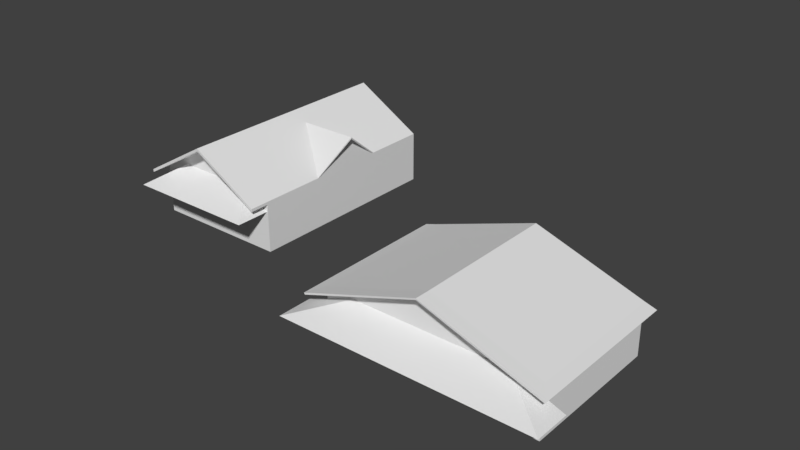 # Source: casa5.blend  (saved by Blender 2.79.0; exported with 4.5.12 LTS)
import bpy
from mathutils import Matrix  # noqa: F401  (used for matrix-valued properties, if any)

bpy.ops.wm.read_factory_settings(use_empty=True)
scene = bpy.context.scene
scene.name = 'Scene'

# ---- collections
col_collection_1 = bpy.data.collections.new('Collection 1'); scene.collection.children.link(col_collection_1)

# ---- world
world_world = bpy.data.worlds.new('World'); scene.world = world_world
world_world.color = (0.05088, 0.05088, 0.05088)
world_world.use_sun_shadow = False
world_world.sun_shadow_jitter_overblur = 0.0
world_world.cycles.sampling_method = 'MANUAL'

# ---- meshes
me_cube_002 = bpy.data.meshes.new('Cube.002')
me_cube_002.from_pydata([(-4.501, -1.0, 1.134), (-4.501, 5.206, 1.134), (4.501, -1.0, 1.134), (4.501, 5.206, 1.134), (0.0, -1.0, 2.665), (-4.547, -1.0, 1.184), (-4.547, 5.206, 1.184), (0.0, 5.206, 2.715), (4.547, 5.206, 1.184), (4.547, -1.0, 1.184), (0.0, -1.0, 2.715), (-4.969, -1.644, 0.9749), (-4.969, 5.206, 0.9749), (4.969, 5.206, 0.9749), (4.969, -1.644, 0.9749), (0.0, -1.644, 2.665), (5.02, -1.644, 1.037), (-5.02, -1.644, 1.037), (-5.02, 5.206, 1.037), (5.02, 5.206, 1.037), (0.0, -1.644, 2.728), (-3.29, -1.0, 1.134), (3.29, -1.0, 1.134), (-5.367, -2.54, 0.3725), (5.367, -2.54, 0.3725), (-5.367, -1.0, 0.3725), (5.367, -1.0, 0.3725), (-17.0, 2.329, 1.107), (-17.0, 11.66, 1.107), (-10.92, 2.329, 1.107), (-10.92, 11.66, 1.107), (-13.96, 2.329, 2.896), (-17.0, 1.455, 1.237), (-17.0, 11.66, 1.237), (-13.96, 11.66, 3.025), (-10.92, 11.66, 1.237), (-10.92, 1.455, 1.237), (-13.96, 1.455, 3.025), (-10.92, 5.363, 1.237), (-13.32, 7.053, 2.622), (-10.92, 8.742, 1.237), (-10.92, 7.053, 2.55), (-10.92, 5.29, 1.237), (-10.92, 8.829, 1.237), (-10.59, 7.053, 2.622), (-10.59, 7.053, 2.55), (-15.78, 2.329, 1.525), (-12.14, 2.329, 1.525), (-16.92, 0.7893, 0.7634), (-10.99, 0.7893, 0.7634), (-16.92, 2.329, 0.7634), (-10.99, 2.329, 0.7634), (-13.96, 1.455, 2.896), (-17.0, 1.455, 1.107), (-10.92, 1.455, 1.107)], [], [(5, 6, 18, 17), (10, 5, 17, 20), (7, 6, 5, 10), (8, 7, 10, 9), (4, 2, 14, 15), (12, 11, 17, 18), (15, 14, 16, 20), (11, 15, 20, 17), (14, 13, 19, 16), (0, 4, 15, 11), (2, 3, 13, 14), (9, 10, 20, 16), (8, 9, 16, 19), (1, 0, 11, 12), (21, 23, 24, 22), (24, 26, 22), (21, 25, 23), (34, 33, 32, 37), (35, 34, 37, 36), (29, 30, 35, 36), (32, 27, 53), (28, 27, 32, 33), (38, 41, 45), (39, 42, 44), (39, 44, 43), (45, 40, 43, 44), (38, 45, 44, 42), (41, 40, 45), (46, 48, 49, 47), (49, 51, 47), (46, 50, 48), (52, 54, 36, 37), (53, 52, 37, 32), (29, 36, 54), (31, 29, 54, 52), (27, 31, 52, 53)])
_uv = me_cube_002.uv_layers.new(name='UVMap')
_uv.uv.foreach_set('vector', [-0.4637, 1.02, -3.567, 1.02, -3.567, 0.7837, -0.1414, 0.7837, -0.4637, 1.294, -0.4637, -0.9802, -0.1414, -1.216, -0.1414, 1.294, -0.5668, 1.294, -0.5668, -0.9802, 2.536, -0.9802, 2.536, 1.294, -0.4637, -0.49, -0.4637, 1.784, -3.567, 1.784, -3.567, -0.49, 0.8236, 0.3932, 3.074, 0.3932, 3.308, 0.07102, 0.8236, 0.07102, 0.4964, 0.4876, -2.929, 0.4876, -2.929, 0.5537, 0.4964, 0.5537, 0.8236, 0.3329, 3.308, -0.5124, 3.333, -0.4463, 0.8236, 0.399, 0.3393, 0.4876, 2.824, 1.333, 2.824, 1.399, 0.3138, 0.5537, 0.07102, 0.4876, 3.496, 0.4876, 3.496, 0.5537, 0.07102, 0.5537, 0.573, 0.3932, 2.824, 0.3932, 2.824, 0.07102, 0.3393, 0.07102, 0.07432, 0.3932, 0.07432, 3.496, 0.308, 3.496, 0.308, 0.07102, -0.5668, -0.49, -0.5668, 1.784, -0.889, 1.784, -0.889, -0.7261, -0.4637, -0.49, -3.567, -0.49, -3.889, -0.7261, -0.4637, -0.7261, 0.573, 0.4964, 0.573, -2.607, 0.3393, -2.929, 0.3393, 0.4964, 0.1784, 0.3932, -0.8597, -0.3767, 4.507, -0.3767, 3.469, 0.3932, -0.397, 0.4892, 0.3729, 0.4892, 0.3729, 1.527, -0.7256, 0.5273, -0.7256, -0.5108, 0.04432, -0.5108, -2.469, -1.069, -2.469, -2.589, 2.632, -2.589, 2.632, -1.069, 2.153, -2.589, 2.153, -1.069, -2.948, -1.069, -2.948, -2.589, 0.05783, 0.5537, 4.721, 0.5537, 4.721, 0.6186, -0.3793, 0.6186, 0.6207, 0.6186, 1.058, 0.5537, 0.6207, 0.5537, 0.7214, 0.5537, -3.942, 0.5537, -4.379, 0.6186, 0.7214, 0.6186, 0.3625, 0.575, 0.3625, 1.42, 0.5276, 1.42, 0.1626, 0.4197, 1.362, -0.462, 1.528, 0.4197, 1.528, 1.308, 0.1626, 1.308, 0.3277, 0.4197, 0.4197, 0.2749, 1.264, -0.3814, 1.308, -0.3814, 0.4197, 0.3109, 0.575, 0.6186, 1.42, 1.275, 1.42, 1.311, 0.538, 0.6186, 0.3625, 0.4197, 0.3625, 1.264, 0.5276, 0.4197, 0.9361, 0.05783, 0.3626, -0.7121, 3.328, -0.7121, 2.754, 0.05783, -0.3442, 0.3861, 0.4257, 0.3861, 0.4257, 0.9596, 0.2644, -0.04037, 0.2644, -0.6139, 1.034, -0.6139, 0.842, 0.448, 2.362, -0.4463, 2.362, -0.3814, 0.842, 0.5129, 0.3216, 0.5537, 1.842, 1.448, 1.842, 1.513, 0.3216, 0.6186, 0.05783, 0.5537, -0.3793, 0.6186, -0.3793, 0.5537, 0.842, 0.05783, 2.362, 0.05783, 2.362, -0.3793, 0.842, -0.3793, 0.3216, 0.05783, 1.842, 0.05783, 1.842, -0.3793, 0.3216, -0.3793])
me_cube_002.use_remesh_preserve_volume = False
me_cube_002.use_remesh_preserve_attributes = False
me_cube_002.use_mirror_vertex_groups = False
me_cube_002.update()
me_cube_001 = bpy.data.meshes.new('Cube.001')
me_cube_001.from_pydata([(-4.501, -1.0, -1.052), (-4.501, -1.0, 1.134), (-4.501, 5.206, -1.052), (-4.501, 5.206, 1.134), (4.501, -1.0, -1.052), (4.501, -1.0, 1.134), (4.501, 5.206, -1.052), (4.501, 5.206, 1.134), (0.0, -1.0, 2.665), (-17.0, 2.329, -1.052), (-17.0, 2.329, 1.107), (-17.0, 11.66, -1.052), (-17.0, 11.66, 1.107), (-10.92, 2.329, -1.052), (-10.92, 2.329, 1.107), (-10.92, 11.66, -1.052), (-10.92, 11.66, 1.107), (-13.96, 2.329, 2.896), (-10.92, 5.363, 1.237), (-10.92, 8.742, 1.237), (-10.92, 7.053, 2.55)], [], [(0, 1, 3, 2), (6, 7, 5, 4), (5, 8, 1), (9, 10, 12, 11), (4, 5, 1, 0), (15, 16, 14, 13), (13, 14, 17, 10, 9), (19, 20, 18)])
_uv = me_cube_001.uv_layers.new(name='UVMap')
_uv.uv.foreach_set('vector', [0.3932, 0.4739, 0.3932, 1.567, 3.496, 1.567, 3.496, 0.4739, 0.4964, 0.4739, 0.4964, 1.567, -2.607, 1.567, -2.607, 0.4739, 0.07432, 0.5671, -2.176, 1.333, -4.427, 0.5671, 0.05783, 0.4739, 0.05783, 1.554, 4.721, 1.554, 4.721, 0.4739, 0.07432, 0.4739, 0.07432, 1.567, -4.427, 1.567, -4.427, 0.4739, 0.7214, 0.4739, 0.7214, 1.554, -3.942, 1.554, -3.942, 0.4739, 0.3625, 0.4739, 0.3625, 1.554, -1.158, 2.448, -2.678, 1.554, -2.678, 0.4739, 0.2645, 0.6186, -0.5803, 1.275, -1.425, 0.6186])
me_cube_001.use_remesh_preserve_volume = False
me_cube_001.use_remesh_preserve_attributes = False
me_cube_001.use_mirror_vertex_groups = False
me_cube_001.update()

# ---- objects
ob_cube_001 = bpy.data.objects.new('Cube.001', me_cube_002)
ob_cube = bpy.data.objects.new('Cube', me_cube_001)

# ---- transforms, parenting, visibility, modifiers, constraints
ob_cube_001.location = (-1.353, 0.7865, 1.0)
ob_cube_001.lineart.crease_threshold = 0.0
ob_cube.location = (-1.353, 0.7865, 1.0)
ob_cube.lineart.crease_threshold = 0.0

# ---- collection membership
col_collection_1.objects.link(ob_cube_001)
col_collection_1.objects.link(ob_cube)

# ---- scene / render settings (as saved in the file)
scene.frame_start = 1; scene.frame_end = 250; scene.frame_set(1)
scene.render.engine = 'BLENDER_EEVEE_NEXT'
scene.render.resolution_percentage = 50
scene.render.dither_intensity = 0.0
scene.cycles.use_denoising = False
scene.cycles.samples = 128
scene.cycles.sampling_pattern = 'TABULATED_SOBOL'
scene.cycles.use_adaptive_sampling = False
scene.cycles.use_light_tree = False
scene.cycles.blur_glossy = 0.0
scene.cycles.sample_clamp_indirect = 0.0
scene.view_settings.view_transform = 'Standard'
bpy.context.view_layer.update()

# ---- added for rendering (the .blend has no active camera and no usable light): camera, sun
cam_auto = bpy.data.cameras.new('AutoCamera')
cam_auto.lens = 50.0
cam_auto.sensor_width = 36.0
cam_auto.clip_end = 1000.0
ob_auto_camera = bpy.data.objects.new('AutoCamera', cam_auto)
scene.collection.objects.link(ob_auto_camera)
ob_auto_camera.location = (17.631, -24.4182, 21.8288)
ob_auto_camera.rotation_euler = (1.09748, -7.21219e-08, 0.694738)
scene.camera = ob_auto_camera
light_auto_sun = bpy.data.lights.new('AutoSun', 'SUN')
light_auto_sun.energy = 3.0
light_auto_sun.angle = 0.0523599
ob_auto_sun = bpy.data.objects.new('AutoSun', light_auto_sun)
scene.collection.objects.link(ob_auto_sun)
ob_auto_sun.rotation_euler = (0.872665, 0.174533, 0.523599)
bpy.context.view_layer.update()
